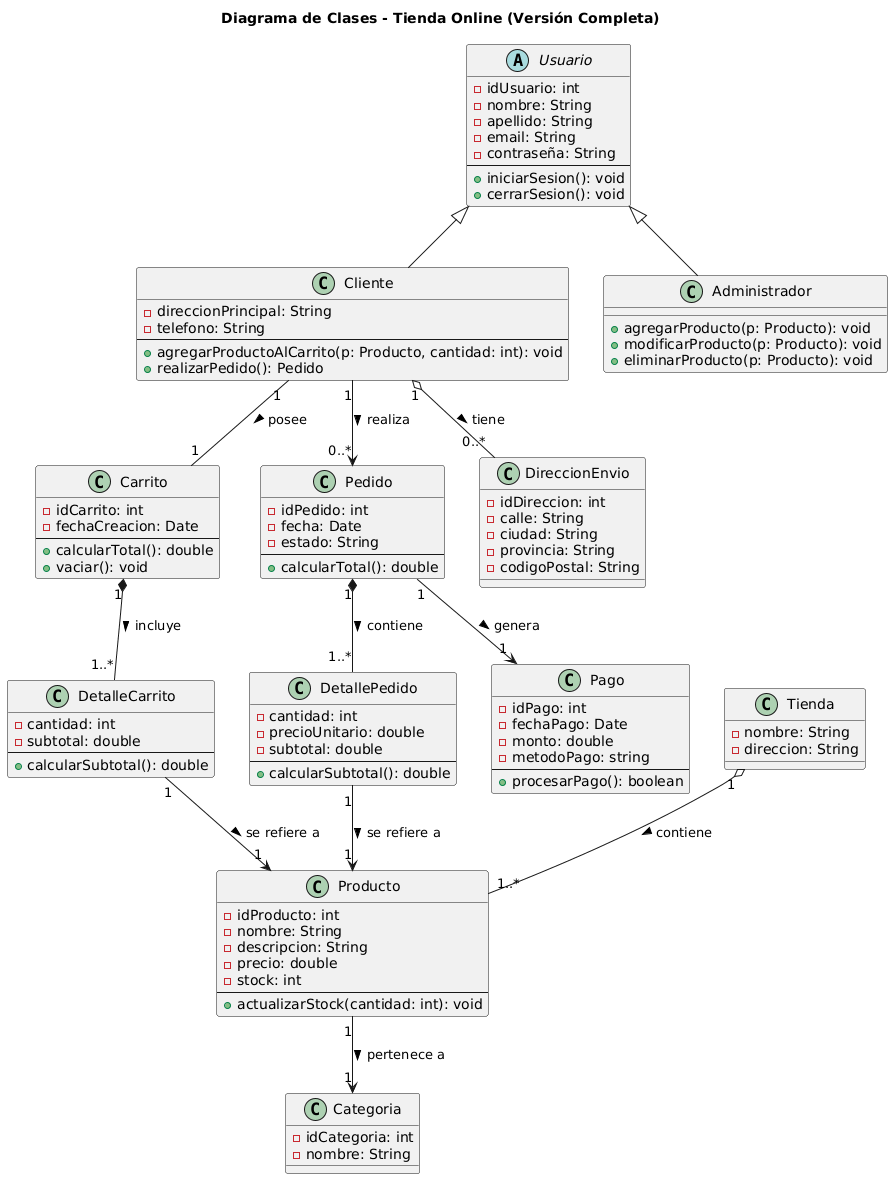

The diagram above was rendered by PlantUML. Its source (embedded in the PNG):
@startuml
title Diagrama de Clases - Tienda Online (Versión Completa)

' ===== CLASES =====
abstract class Usuario {
    - idUsuario: int
    - nombre: String
    - apellido: String
    - email: String
    - contraseña: String
    --
    + iniciarSesion(): void
    + cerrarSesion(): void
}

class Cliente {
    - direccionPrincipal: String
    - telefono: String
    --
    + agregarProductoAlCarrito(p: Producto, cantidad: int): void
    + realizarPedido(): Pedido
}

class Administrador {
    + agregarProducto(p: Producto): void
    + modificarProducto(p: Producto): void
    + eliminarProducto(p: Producto): void
}

class Producto {
    - idProducto: int
    - nombre: String
    - descripcion: String
    - precio: double
    - stock: int
    --
    + actualizarStock(cantidad: int): void
}

class Categoria {
    - idCategoria: int
    - nombre: String
}

class Carrito {
    - idCarrito: int
    - fechaCreacion: Date
    --
    + calcularTotal(): double
    + vaciar(): void
}

class DetalleCarrito {
    - cantidad: int
    - subtotal: double
    --
    + calcularSubtotal(): double
}

class Pedido {
    - idPedido: int
    - fecha: Date
    - estado: String
    --
    + calcularTotal(): double
}

class DetallePedido {
    - cantidad: int
    - precioUnitario: double
    - subtotal: double
    --
    + calcularSubtotal(): double
}

class Pago {
    - idPago: int
    - fechaPago: Date
    - monto: double
    - metodoPago: string
    --
    + procesarPago(): boolean
}

class DireccionEnvio {
    - idDireccion: int
    - calle: String
    - ciudad: String
    - provincia: String
    - codigoPostal: String
}

class Tienda {
    - nombre: String
    - direccion: String
}

' ===== HERENCIA =====
Usuario <|-- Cliente
Usuario <|-- Administrador

' ===== RELACIONES =====
Tienda "1" o-- "1..*" Producto : contiene >
Producto "1" --> "1" Categoria : pertenece a >

Cliente "1" -- "1" Carrito : posee >
Carrito "1" *-- "1..*" DetalleCarrito : incluye >
DetalleCarrito "1" --> "1" Producto : se refiere a >

Cliente "1" --> "0..*" Pedido : realiza >
Pedido "1" *-- "1..*" DetallePedido : contiene >
DetallePedido "1" --> "1" Producto : se refiere a >

Pedido "1" --> "1" Pago : genera >

Cliente "1" o-- "0..*" DireccionEnvio : tiene >
@enduml